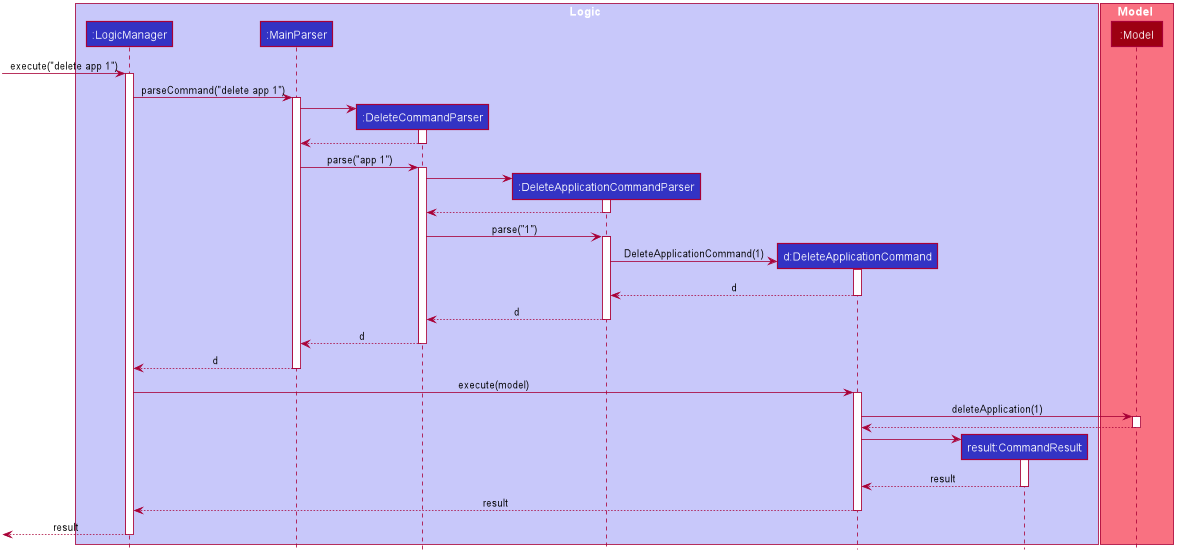

The diagram above was rendered by PlantUML. Its source (embedded in the PNG):
@startuml








skinparam BackgroundColor #FFFFFFF

skinparam Shadowing false

skinparam Class {
    FontColor #FFFFFF
    BorderThickness 1
    BorderColor #FFFFFF
    StereotypeFontColor #FFFFFF
    FontName Arial
}

skinparam Actor {
    BorderColor #000000
    Color #000000
    FontName Arial
}

skinparam Sequence {
    MessageAlign center
    BoxFontSize 15
    BoxPadding 0
    BoxFontColor #FFFFFF
    FontName Arial
}

skinparam Participant {
    FontColor #FFFFFFF
    Padding 20
}

skinparam MinClassWidth 50
skinparam ParticipantPadding 10
skinparam Shadowing false
skinparam DefaultTextAlignment center
skinparam packageStyle Rectangle

hide footbox
hide members
hide circle

box Logic #C8C8FA
participant ":LogicManager" as LogicManager #3333C4
participant ":MainParser" as MainParser #3333C4
participant ":DeleteCommandParser" as DeleteCommandParser #3333C4
participant ":DeleteApplicationCommandParser" as DeleteApplicationCommandParser #3333C4
participant "d:DeleteApplicationCommand" as DeleteApplicationCommand #3333C4
participant "result:CommandResult" as CommandResult #3333C4
end box

box Model #F97181
participant ":Model" as Model #9D0012
end box

[-> LogicManager : execute("delete app 1")
activate LogicManager

LogicManager -> MainParser : parseCommand("delete app 1")
activate MainParser

create DeleteCommandParser
MainParser -> DeleteCommandParser
activate DeleteCommandParser

DeleteCommandParser --> MainParser
deactivate DeleteCommandParser

MainParser -> DeleteCommandParser : parse("app 1")
activate DeleteCommandParser

create DeleteApplicationCommandParser
DeleteCommandParser -> DeleteApplicationCommandParser
activate DeleteApplicationCommandParser

DeleteApplicationCommandParser --> DeleteCommandParser
deactivate DeleteApplicationCommandParser

DeleteCommandParser -> DeleteApplicationCommandParser : parse("1")
activate DeleteApplicationCommandParser

create DeleteApplicationCommand
DeleteApplicationCommandParser -> DeleteApplicationCommand : DeleteApplicationCommand(1)
activate DeleteApplicationCommand

DeleteApplicationCommand --> DeleteApplicationCommandParser : d
deactivate DeleteApplicationCommand

DeleteApplicationCommandParser --> DeleteCommandParser : d
deactivate DeleteApplicationCommandParser

DeleteCommandParser --> MainParser : d
deactivate DeleteCommandParser

MainParser --> LogicManager : d
deactivate MainParser

LogicManager -> DeleteApplicationCommand : execute(model)
activate DeleteApplicationCommand

DeleteApplicationCommand -> Model : deleteApplication(1)
activate Model

Model --> DeleteApplicationCommand
deactivate Model

create CommandResult
DeleteApplicationCommand -> CommandResult
activate CommandResult

CommandResult --> DeleteApplicationCommand : result
deactivate CommandResult

DeleteApplicationCommand --> LogicManager : result
deactivate DeleteApplicationCommand

[<--LogicManager : result
deactivate LogicManager
@enduml